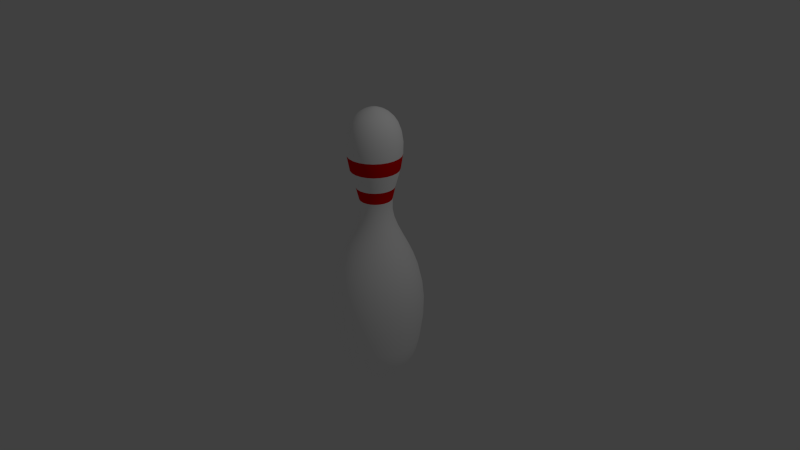 # Source: pin.blend  (saved by Blender 2.76.0; exported with 4.5.12 LTS)
import bpy
from mathutils import Matrix  # noqa: F401  (used for matrix-valued properties, if any)

bpy.ops.wm.read_factory_settings(use_empty=True)
scene = bpy.context.scene
scene.name = 'Scene'

# ---- collections
col_collection_1 = bpy.data.collections.new('Collection 1'); scene.collection.children.link(col_collection_1)

# ---- materials (node trees are filled in below, after node groups)
mat_pin = bpy.data.materials.new('Pin')
mat_pin.alpha_threshold = 0.0
mat_pin.use_transparent_shadow = False
mat_pin.diffuse_color = (1.0, 1.0, 1.0, 1.0)
mat_pin.roughness = 0.5
mat_stripe = bpy.data.materials.new('Stripe')
mat_stripe.alpha_threshold = 0.0
mat_stripe.use_transparent_shadow = False
mat_stripe.diffuse_color = (0.8, 0.0, 0.0008169, 1.0)
mat_stripe.roughness = 0.5

# ---- material node trees

# ---- world
world_world = bpy.data.worlds.new('World'); scene.world = world_world
world_world.color = (0.05088, 0.05088, 0.05088)
world_world.use_sun_shadow = False
world_world.sun_shadow_jitter_overblur = 0.0
world_world.cycles.sampling_method = 'MANUAL'
world_world.cycles.sample_map_resolution = 256

# ---- cameras
cam_camera = bpy.data.cameras.new('Camera')
cam_camera.clip_end = 100.0
cam_camera.lens = 35.0
cam_camera.sensor_width = 32.0
cam_camera.sensor_height = 18.0
cam_camera.ortho_scale = 7.314
cam_camera.dof.focus_distance = 0.0
cam_camera.dof.aperture_fstop = 128.0

# ---- lights
light_lamp = bpy.data.lights.new('Lamp', 'POINT')
light_lamp.transmission_factor = 0.0
light_lamp.cutoff_distance = 30.0
light_lamp.energy = 100.0
light_lamp.shadow_buffer_clip_start = 1.001
light_lamp.shadow_soft_size = 0.1
light_lamp.shadow_maximum_resolution = 0.006
light_lamp.use_absolute_resolution = True
light_lamp.cycles.use_multiple_importance_sampling = False

# ---- meshes
me_mesh = bpy.data.meshes.new('Mesh')
me_mesh.from_pydata([(0.02105, 1.782, -3.012e-07), (0.05152, 1.778, -2.871e-07), (0.09591, 1.765, -2.658e-07), (0.149, 1.742, -2.389e-07), (0.2056, 1.705, -2.08e-07), (0.2604, 1.65, -1.748e-07), (0.3082, 1.575, -1.41e-07), (0.3438, 1.475, -1.083e-07), (0.362, 1.347, -7.836e-08), (0.3575, 1.188, 5.538e-09), (0.2596, 0.7631, 3.732e-08), (0.6109, -0.8302, 3.377e-07), (0.4756, -1.69, 3.843e-07), (0.3666, -1.867, 3.885e-07), (0.09379, -2.033, 3.89e-07), (0.02066, 1.782, 0.002929), (0.0501, 1.778, 0.01082), (0.09298, 1.765, 0.02231), (0.1443, 1.742, 0.03605), (0.1989, 1.705, 0.05068), (0.2518, 1.65, 0.06487), (0.298, 1.575, 0.07725), (0.3324, 1.475, 0.08646), (0.35, 1.347, 0.09116), (0.3456, 1.188, 0.09), (0.3143, 0.9945, 0.08162), (0.2511, 0.7631, 0.06467), (0.2133, 0.5965, 0.05456), (0.2104, 0.4493, 0.05377), (0.2352, 0.3149, 0.0604), (0.2806, 0.1866, 0.07257), (0.3395, 0.05767, 0.08837), (0.405, -0.07855, 0.1059), (0.4699, -0.2288, 0.1233), (0.5271, -0.3996, 0.1386), (0.5697, -0.5979, 0.15), (0.5904, -0.8302, 0.1556), (0.5822, -1.103, 0.1534), (0.5382, -1.424, 0.1416), (0.5035, -1.569, 0.1323), (0.4598, -1.69, 0.1206), (0.4093, -1.788, 0.1071), (0.3544, -1.867, 0.09236), (0.2972, -1.927, 0.07704), (0.2401, -1.972, 0.06172), (0.1851, -2.003, 0.047), (0.1347, -2.023, 0.03348), (0.09093, -2.033, 0.02176), (0.05616, -2.037, 0.01244), (0.0326, -2.037, 0.006128), (0.0225, -2.034, 0.003422), (0.01953, 1.782, 0.005659), (0.04592, 1.778, 0.02089), (0.08437, 1.765, 0.04309), (0.1303, 1.742, 0.06964), (0.1793, 1.705, 0.09792), (0.2268, 1.65, 0.1253), (0.2682, 1.575, 0.1492), (0.299, 1.475, 0.167), (0.3148, 1.347, 0.1761), (0.3109, 1.188, 0.1739), (0.2828, 0.9945, 0.1577), (0.2261, 0.7631, 0.1249), (0.1923, 0.5965, 0.1054), (0.1896, 0.4493, 0.1039), (0.2118, 0.3149, 0.1167), (0.2525, 0.1866, 0.1402), (0.3054, 0.05767, 0.1707), (0.3641, -0.07855, 0.2046), (0.4223, -0.2288, 0.2382), (0.4736, -0.3996, 0.2678), (0.5117, -0.5979, 0.2898), (0.5303, -0.8302, 0.3006), (0.523, -1.103, 0.2964), (0.4835, -1.424, 0.2735), (0.4524, -1.569, 0.2556), (0.4132, -1.69, 0.233), (0.368, -1.788, 0.2069), (0.3188, -1.867, 0.1784), (0.2675, -1.927, 0.1488), (0.2162, -1.972, 0.1192), (0.167, -2.003, 0.09079), (0.1217, -2.023, 0.06467), (0.08253, -2.033, 0.04203), (0.05136, -2.037, 0.02403), (0.03024, -2.037, 0.01184), (0.02118, -2.034, 0.00661), (0.01774, 1.782, 0.008003), (0.03928, 1.778, 0.02955), (0.07067, 1.765, 0.06094), (0.1082, 1.742, 0.09848), (0.1482, 1.705, 0.1385), (0.187, 1.65, 0.1772), (0.2208, 1.575, 0.211), (0.246, 1.475, 0.2362), (0.2588, 1.347, 0.2491), (0.2556, 1.188, 0.2459), (0.2327, 0.9945, 0.223), (0.1864, 0.7631, 0.1767), (0.1588, 0.5965, 0.149), (0.1566, 0.4493, 0.1469), (0.1748, 0.3149, 0.165), (0.208, 0.1866, 0.1983), (0.2512, 0.05767, 0.2414), (0.2991, -0.07855, 0.2894), (0.3466, -0.2288, 0.3369), (0.3885, -0.3996, 0.3788), (0.4196, -0.5979, 0.4099), (0.4348, -0.8302, 0.4251), (0.4288, -1.103, 0.4191), (0.3966, -1.424, 0.3868), (0.3712, -1.569, 0.3614), (0.3392, -1.69, 0.3295), (0.3023, -1.788, 0.2925), (0.2621, -1.867, 0.2523), (0.2202, -1.927, 0.2105), (0.1783, -1.972, 0.1686), (0.1381, -2.003, 0.1284), (0.1012, -2.023, 0.09146), (0.06917, -2.033, 0.05944), (0.04372, -2.037, 0.03399), (0.02647, -2.037, 0.01674), (0.01908, -2.034, 0.009348), (0.01539, 1.782, 0.009802), (0.03063, 1.778, 0.03619), (0.05282, 1.765, 0.07463), (0.07937, 1.742, 0.1206), (0.1076, 1.705, 0.1696), (0.135, 1.65, 0.2171), (0.159, 1.575, 0.2585), (0.1768, 1.475, 0.2893), (0.1858, 1.347, 0.305), (0.1836, 1.188, 0.3012), (0.1674, 0.9945, 0.2731), (0.1347, 0.7631, 0.2164), (0.1151, 0.5965, 0.1825), (0.1136, 0.4493, 0.1799), (0.1264, 0.3149, 0.2021), (0.1499, 0.1866, 0.2428), (0.1804, 0.05767, 0.2957), (0.2143, -0.07855, 0.3544), (0.2479, -0.2288, 0.4126), (0.2776, -0.3996, 0.4639), (0.2996, -0.5979, 0.502), (0.3103, -0.8302, 0.5206), (0.3061, -1.103, 0.5133), (0.2833, -1.424, 0.4738), (0.2653, -1.569, 0.4427), (0.2427, -1.69, 0.4035), (0.2166, -1.788, 0.3583), (0.1882, -1.867, 0.309), (0.1586, -1.927, 0.2578), (0.129, -1.972, 0.2065), (0.1005, -2.003, 0.1573), (0.0744, -2.023, 0.112), (0.05176, -2.033, 0.0728), (0.03376, -2.037, 0.04162), (0.02157, -2.037, 0.0205), (0.01634, -2.034, 0.01145), (0.01266, 1.782, 0.01093), (0.02055, 1.778, 0.04036), (0.03204, 1.765, 0.08324), (0.04578, 1.742, 0.1345), (0.06042, 1.705, 0.1892), (0.0746, 1.65, 0.2421), (0.08698, 1.575, 0.2883), (0.09619, 1.475, 0.3227), (0.1009, 1.347, 0.3402), (0.09973, 1.188, 0.3359), (0.09135, 0.9945, 0.3046), (0.0744, 0.7631, 0.2413), (0.06429, 0.5965, 0.2036), (0.0635, 0.4493, 0.2007), (0.07013, 0.3149, 0.2254), (0.0823, 0.1866, 0.2708), (0.0981, 0.05767, 0.3298), (0.1156, -0.07855, 0.3953), (0.133, -0.2288, 0.4602), (0.1484, -0.3996, 0.5174), (0.1598, -0.5979, 0.5599), (0.1653, -0.8302, 0.5807), (0.1631, -1.103, 0.5725), (0.1513, -1.424, 0.5284), (0.142, -1.569, 0.4937), (0.1303, -1.69, 0.45), (0.1168, -1.788, 0.3996), (0.1021, -1.867, 0.3447), (0.08677, -1.927, 0.2875), (0.07145, -1.972, 0.2303), (0.05673, -2.003, 0.1754), (0.04321, -2.023, 0.1249), (0.03149, -2.033, 0.08119), (0.02217, -2.037, 0.04643), (0.01586, -2.037, 0.02287), (0.01315, -2.034, 0.01277), (0.009732, 1.782, 0.01132), (0.009732, 1.778, 0.04179), (0.009732, 1.765, 0.08618), (0.009732, 1.742, 0.1393), (0.009732, 1.705, 0.1958), (0.009732, 1.65, 0.2506), (0.009732, 1.575, 0.2985), (0.009732, 1.475, 0.3341), (0.009732, 1.347, 0.3522), (0.009732, 1.188, 0.3477), (0.009732, 0.9945, 0.3154), (0.009732, 0.7631, 0.2498), (0.009732, 0.5965, 0.2108), (0.009732, 0.4493, 0.2077), (0.009732, 0.3149, 0.2334), (0.009732, 0.1866, 0.2804), (0.009732, 0.05767, 0.3414), (0.009732, -0.07855, 0.4092), (0.009732, -0.2288, 0.4764), (0.009732, -0.3996, 0.5357), (0.009732, -0.5979, 0.5797), (0.009732, -0.8302, 0.6011), (0.009732, -1.103, 0.5927), (0.009732, -1.424, 0.5471), (0.009732, -1.569, 0.5111), (0.009732, -1.69, 0.4659), (0.009732, -1.788, 0.4137), (0.009732, -1.867, 0.3568), (0.009732, -1.927, 0.2977), (0.009732, -1.972, 0.2385), (0.009732, -2.003, 0.1816), (0.009732, -2.023, 0.1293), (0.009732, -2.033, 0.08406), (0.009732, -2.037, 0.04806), (0.009732, -2.037, 0.02368), (0.009732, -2.034, 0.01322), (0.006802, 1.782, 0.01093), (-0.001084, 1.778, 0.04036), (-0.01257, 1.765, 0.08324), (-0.02631, 1.742, 0.1345), (-0.04095, 1.705, 0.1892), (-0.05514, 1.65, 0.2421), (-0.06751, 1.575, 0.2883), (-0.07673, 1.475, 0.3227), (-0.08143, 1.347, 0.3402), (-0.08027, 1.188, 0.3359), (-0.07189, 0.9945, 0.3046), (-0.05493, 0.7631, 0.2413), (-0.04482, 0.5965, 0.2036), (-0.04403, 0.4493, 0.2007), (-0.05067, 0.3149, 0.2254), (-0.06284, 0.1866, 0.2708), (-0.07864, 0.05767, 0.3298), (-0.09618, -0.07855, 0.3953), (-0.1136, -0.2288, 0.4602), (-0.1289, -0.3996, 0.5174), (-0.1403, -0.5979, 0.5599), (-0.1459, -0.8302, 0.5807), (-0.1437, -1.103, 0.5725), (-0.1319, -1.424, 0.5284), (-0.1226, -1.569, 0.4937), (-0.1109, -1.69, 0.45), (-0.09734, -1.788, 0.3996), (-0.08263, -1.867, 0.3447), (-0.06731, -1.927, 0.2875), (-0.05199, -1.972, 0.2303), (-0.03726, -2.003, 0.1754), (-0.02374, -2.023, 0.1249), (-0.01202, -2.033, 0.08119), (-0.002708, -2.037, 0.04643), (0.003604, -2.037, 0.02287), (0.00631, -2.034, 0.01277), (0.004072, 1.782, 0.009802), (-0.01116, 1.778, 0.03619), (-0.03336, 1.765, 0.07463), (-0.0599, 1.742, 0.1206), (-0.08818, 1.705, 0.1696), (-0.1156, 1.65, 0.2171), (-0.1395, 1.575, 0.2585), (-0.1573, 1.475, 0.2893), (-0.1664, 1.347, 0.305), (-0.1641, 1.188, 0.3012), (-0.1479, 0.9945, 0.2731), (-0.1152, 0.7631, 0.2164), (-0.09566, 0.5965, 0.1825), (-0.09414, 0.4493, 0.1799), (-0.107, 0.3149, 0.2021), (-0.1305, 0.1866, 0.2428), (-0.161, 0.05767, 0.2957), (-0.1949, -0.07855, 0.3544), (-0.2285, -0.2288, 0.4126), (-0.2581, -0.3996, 0.4639), (-0.2801, -0.5979, 0.502), (-0.2908, -0.8302, 0.5206), (-0.2866, -1.103, 0.5133), (-0.2638, -1.424, 0.4738), (-0.2458, -1.569, 0.4427), (-0.2232, -1.69, 0.4035), (-0.1971, -1.788, 0.3583), (-0.1687, -1.867, 0.309), (-0.1391, -1.927, 0.2578), (-0.1095, -1.972, 0.2065), (-0.08106, -2.003, 0.1573), (-0.05494, -2.023, 0.112), (-0.0323, -2.033, 0.0728), (-0.0143, -2.037, 0.04162), (-0.002106, -2.037, 0.0205), (0.003122, -2.034, 0.01145), (0.001728, 1.782, 0.008003), (-0.01982, 1.778, 0.02955), (-0.05121, 1.765, 0.06094), (-0.08875, 1.742, 0.09848), (-0.1287, 1.705, 0.1385), (-0.1675, 1.65, 0.1772), (-0.2013, 1.575, 0.211), (-0.2265, 1.475, 0.2362), (-0.2393, 1.347, 0.2491), (-0.2362, 1.188, 0.2459), (-0.2133, 0.9945, 0.223), (-0.1669, 0.7631, 0.1767), (-0.1393, 0.5965, 0.149), (-0.1372, 0.4493, 0.1469), (-0.1553, 0.3149, 0.165), (-0.1885, 0.1866, 0.1983), (-0.2317, 0.05767, 0.2414), (-0.2796, -0.07855, 0.2894), (-0.3271, -0.2288, 0.3369), (-0.369, -0.3996, 0.3788), (-0.4002, -0.5979, 0.4099), (-0.4153, -0.8302, 0.4251), (-0.4094, -1.103, 0.4191), (-0.3771, -1.424, 0.3868), (-0.3517, -1.569, 0.3614), (-0.3197, -1.69, 0.3295), (-0.2828, -1.788, 0.2925), (-0.2426, -1.867, 0.2523), (-0.2007, -1.927, 0.2105), (-0.1589, -1.972, 0.1686), (-0.1187, -2.003, 0.1284), (-0.08172, -2.023, 0.09145), (-0.04971, -2.033, 0.05944), (-0.02425, -2.037, 0.03399), (-0.00701, -2.037, 0.01674), (0.0003841, -2.034, 0.009348), (-7.036e-05, 1.782, 0.005659), (-0.02646, 1.778, 0.02089), (-0.0649, 1.765, 0.04309), (-0.1109, 1.742, 0.06964), (-0.1599, 1.705, 0.09792), (-0.2073, 1.65, 0.1253), (-0.2487, 1.575, 0.1492), (-0.2796, 1.475, 0.167), (-0.2953, 1.347, 0.1761), (-0.2914, 1.188, 0.1739), (-0.2634, 0.9945, 0.1577), (-0.2066, 0.7631, 0.1249), (-0.1728, 0.5965, 0.1054), (-0.1702, 0.4493, 0.1039), (-0.1924, 0.3149, 0.1167), (-0.2331, 0.1866, 0.1402), (-0.286, 0.05767, 0.1707), (-0.3447, -0.07855, 0.2046), (-0.4028, -0.2288, 0.2382), (-0.4542, -0.3996, 0.2678), (-0.4923, -0.5979, 0.2898), (-0.5109, -0.8302, 0.3006), (-0.5036, -1.103, 0.2964), (-0.4641, -1.424, 0.2735), (-0.4329, -1.569, 0.2556), (-0.3938, -1.69, 0.233), (-0.3485, -1.788, 0.2069), (-0.2993, -1.867, 0.1784), (-0.248, -1.927, 0.1488), (-0.1968, -1.972, 0.1192), (-0.1475, -2.003, 0.09079), (-0.1023, -2.023, 0.06467), (-0.06306, -2.033, 0.04203), (-0.03189, -2.037, 0.02403), (-0.01077, -2.037, 0.01184), (-0.001717, -2.034, 0.00661), (-0.001201, 1.782, 0.002929), (-0.03063, 1.778, 0.01082), (-0.07351, 1.765, 0.0223), (-0.1248, 1.742, 0.03605), (-0.1794, 1.705, 0.05068), (-0.2324, 1.65, 0.06487), (-0.2786, 1.575, 0.07725), (-0.3129, 1.475, 0.08646), (-0.3305, 1.347, 0.09116), (-0.3262, 1.188, 0.09), (-0.2949, 0.9945, 0.08162), (-0.2316, 0.7631, 0.06467), (-0.1939, 0.5965, 0.05456), (-0.1909, 0.4493, 0.05377), (-0.2157, 0.3149, 0.0604), (-0.2611, 0.1866, 0.07257), (-0.3201, 0.05767, 0.08837), (-0.3855, -0.07855, 0.1059), (-0.4504, -0.2288, 0.1233), (-0.5077, -0.3996, 0.1386), (-0.5502, -0.5979, 0.15), (-0.5709, -0.8302, 0.1556), (-0.5628, -1.103, 0.1534), (-0.5187, -1.424, 0.1416), (-0.484, -1.569, 0.1323), (-0.4403, -1.69, 0.1206), (-0.3899, -1.788, 0.1071), (-0.335, -1.867, 0.09236), (-0.2778, -1.927, 0.07704), (-0.2206, -1.972, 0.06172), (-0.1657, -2.003, 0.047), (-0.1152, -2.023, 0.03347), (-0.07146, -2.033, 0.02176), (-0.03669, -2.037, 0.01244), (-0.01314, -2.037, 0.006128), (-0.003037, -2.034, 0.003422), (-0.001587, 1.782, -3.553e-07), (-0.03206, 1.778, -3.6e-07), (-0.07645, 1.765, -3.916e-07), (-0.1295, 1.742, -4.121e-07), (-0.1861, 1.705, -4.531e-07), (-0.2409, 1.65, -4.643e-07), (-0.2887, 1.575, -3.972e-07), (-0.3243, 1.475, -4.866e-07), (-0.3425, 1.347, -4.866e-07), (-0.338, 1.188, -4.643e-07), (-0.3056, 0.9945, -3.376e-07), (-0.2401, 0.7631, -3.227e-07), (-0.2011, 0.5965, -2.966e-07), (-0.198, 0.4493, -2.631e-07), (-0.2236, 0.3149, -2.631e-07), (-0.2707, 0.1866, -2.631e-07), (-0.3317, 0.05767, -2.109e-07), (-0.3995, -0.07855, -1.96e-07), (-0.4667, -0.2288, -1.96e-07), (-0.5259, -0.3996, -1.588e-07), (-0.5699, -0.5979, -1.737e-07), (-0.5914, -0.8302, -6.938e-08), (-0.583, -1.103, -3.958e-08), (-0.5374, -1.424, 4.983e-08), (-0.5014, -1.569, 6.473e-08), (-0.4562, -1.69, 1.541e-07), (-0.404, -1.788, 2.286e-07), (-0.3471, -1.867, 2.212e-07), (-0.2879, -1.927, 1.914e-07), (-0.2287, -1.972, 1.988e-07), (-0.1718, -2.003, 2.286e-07), (-0.1196, -2.023, 2.156e-07), (-0.07433, -2.033, 2.398e-07), (-0.03833, -2.037, 2.529e-07), (-0.01394, -2.037, 2.491e-07), (-0.003488, -2.034, 2.456e-07), (-0.001201, 1.782, -0.00293), (-0.03063, 1.778, -0.01082), (-0.07351, 1.765, -0.02231), (-0.1248, 1.742, -0.03605), (-0.1794, 1.705, -0.05069), (-0.2324, 1.65, -0.06487), (-0.2786, 1.575, -0.07725), (-0.3129, 1.475, -0.08646), (-0.3305, 1.347, -0.09117), (-0.3262, 1.188, -0.09), (-0.2949, 0.9945, -0.08162), (-0.2316, 0.7631, -0.06467), (-0.1939, 0.5965, -0.05456), (-0.1909, 0.4493, -0.05377), (-0.2157, 0.3149, -0.0604), (-0.2611, 0.1866, -0.07257), (-0.3201, 0.05767, -0.08837), (-0.3855, -0.07855, -0.1059), (-0.4504, -0.2288, -0.1233), (-0.5077, -0.3996, -0.1386), (-0.5502, -0.5979, -0.15), (-0.5709, -0.8302, -0.1556), (-0.5628, -1.103, -0.1534), (-0.5187, -1.424, -0.1416), (-0.484, -1.569, -0.1323), (-0.4403, -1.69, -0.1206), (-0.3899, -1.788, -0.1071), (-0.335, -1.867, -0.09236), (-0.2778, -1.927, -0.07704), (-0.2206, -1.972, -0.06172), (-0.1657, -2.003, -0.047), (-0.1152, -2.023, -0.03347), (-0.07146, -2.033, -0.02176), (-0.03669, -2.037, -0.01244), (-0.01314, -2.037, -0.006128), (-0.003037, -2.034, -0.003421), (-7.031e-05, 1.782, -0.00566), (-0.02646, 1.778, -0.02089), (-0.0649, 1.765, -0.04309), (-0.1109, 1.742, -0.06964), (-0.1599, 1.705, -0.09792), (-0.2073, 1.65, -0.1253), (-0.2487, 1.575, -0.1492), (-0.2796, 1.475, -0.167), (-0.2953, 1.347, -0.1761), (-0.2914, 1.188, -0.1739), (-0.2634, 0.9945, -0.1577), (-0.2066, 0.7631, -0.1249), (-0.1728, 0.5965, -0.1054), (-0.1702, 0.4493, -0.1039), (-0.1924, 0.3149, -0.1167), (-0.2331, 0.1866, -0.1402), (-0.286, 0.05767, -0.1707), (-0.3447, -0.07855, -0.2046), (-0.4028, -0.2288, -0.2382), (-0.4542, -0.3996, -0.2678), (-0.4923, -0.5979, -0.2898), (-0.5109, -0.8302, -0.3006), (-0.5036, -1.103, -0.2964), (-0.4641, -1.424, -0.2735), (-0.4329, -1.569, -0.2556), (-0.3938, -1.69, -0.233), (-0.3485, -1.788, -0.2069), (-0.2993, -1.867, -0.1784), (-0.248, -1.927, -0.1488), (-0.1968, -1.972, -0.1192), (-0.1475, -2.003, -0.09079), (-0.1023, -2.023, -0.06467), (-0.06306, -2.033, -0.04203), (-0.03189, -2.037, -0.02403), (-0.01077, -2.037, -0.01184), (-0.001717, -2.034, -0.00661), (0.009731, 1.783, -7.388e-07), (0.001728, 1.782, -0.008004), (-0.01982, 1.778, -0.02955), (-0.05121, 1.765, -0.06094), (-0.08875, 1.742, -0.09848), (-0.1287, 1.705, -0.1385), (-0.1675, 1.65, -0.1772), (-0.2013, 1.575, -0.211), (-0.2265, 1.475, -0.2362), (-0.2393, 1.347, -0.2491), (-0.2362, 1.188, -0.2459), (-0.2133, 0.9945, -0.223), (-0.1669, 0.7631, -0.1767), (-0.1393, 0.5965, -0.149), (-0.1372, 0.4493, -0.1469), (-0.1553, 0.3149, -0.165), (-0.1885, 0.1866, -0.1983), (-0.2317, 0.05767, -0.2414), (-0.2796, -0.07855, -0.2894), (-0.3271, -0.2288, -0.3369), (-0.369, -0.3996, -0.3788), (-0.4002, -0.5979, -0.4099), (-0.4153, -0.8302, -0.4251), (-0.4094, -1.103, -0.4191), (-0.3771, -1.424, -0.3868), (-0.3517, -1.569, -0.3614), (-0.3197, -1.69, -0.3294), (-0.2828, -1.788, -0.2925), (-0.2426, -1.867, -0.2523), (-0.2007, -1.927, -0.2105), (-0.1589, -1.972, -0.1686), (-0.1187, -2.003, -0.1284), (-0.08172, -2.023, -0.09145), (-0.04971, -2.033, -0.05944), (-0.02425, -2.037, -0.03399), (-0.00701, -2.037, -0.01674), (0.0003842, -2.034, -0.009347), (0.004073, 1.782, -0.009802), (-0.01116, 1.778, -0.03619), (-0.03336, 1.765, -0.07464), (-0.0599, 1.742, -0.1206), (-0.08818, 1.705, -0.1696), (-0.1156, 1.65, -0.2171), (-0.1395, 1.575, -0.2585), (-0.1573, 1.475, -0.2893), (-0.1664, 1.347, -0.305), (-0.1641, 1.188, -0.3012), (-0.1479, 0.9945, -0.2731), (-0.1152, 0.7631, -0.2164), (-0.09566, 0.5965, -0.1825), (-0.09414, 0.4493, -0.1799), (-0.107, 0.3149, -0.2021), (-0.1305, 0.1866, -0.2428), (-0.161, 0.05767, -0.2957), (-0.1949, -0.07855, -0.3544), (-0.2285, -0.2288, -0.4126), (-0.2581, -0.3996, -0.4639), (-0.2801, -0.5979, -0.502), (-0.2908, -0.8302, -0.5206), (-0.2866, -1.103, -0.5133), (-0.2638, -1.424, -0.4738), (-0.2458, -1.569, -0.4427), (-0.2232, -1.69, -0.4035), (-0.1971, -1.788, -0.3583), (-0.1687, -1.867, -0.309), (-0.1391, -1.927, -0.2578), (-0.1095, -1.972, -0.2065), (-0.08106, -2.003, -0.1573), (-0.05494, -2.023, -0.112), (-0.0323, -2.033, -0.0728), (-0.0143, -2.037, -0.04162), (-0.002106, -2.037, -0.0205), (0.003122, -2.034, -0.01145), (0.006802, 1.782, -0.01093), (-0.001084, 1.778, -0.04036), (-0.01257, 1.765, -0.08324), (-0.02631, 1.742, -0.1345), (-0.04095, 1.705, -0.1892), (-0.05514, 1.65, -0.2421), (-0.06751, 1.575, -0.2883), (-0.07673, 1.475, -0.3227), (-0.08143, 1.347, -0.3402), (-0.08027, 1.188, -0.3359), (-0.07189, 0.9945, -0.3046), (-0.05493, 0.7631, -0.2413), (-0.04482, 0.5965, -0.2036), (-0.04403, 0.4493, -0.2007), (-0.05067, 0.3149, -0.2254), (-0.06284, 0.1866, -0.2708), (-0.07864, 0.05767, -0.3298), (-0.09618, -0.07855, -0.3953), (-0.1136, -0.2288, -0.4602), (-0.1289, -0.3996, -0.5174), (-0.1403, -0.5979, -0.5599), (-0.1459, -0.8302, -0.5807), (-0.1437, -1.103, -0.5725), (-0.1319, -1.424, -0.5284), (-0.1226, -1.569, -0.4937), (-0.1109, -1.69, -0.45), (-0.09734, -1.788, -0.3996), (-0.08263, -1.867, -0.3447), (-0.06731, -1.927, -0.2875), (-0.05199, -1.972, -0.2303), (-0.03726, -2.003, -0.1754), (-0.02374, -2.023, -0.1249), (-0.01202, -2.033, -0.08119), (-0.002708, -2.037, -0.04643), (0.003604, -2.037, -0.02287), (0.00631, -2.034, -0.01277), (0.009732, 1.782, -0.01132), (0.009732, 1.778, -0.04179), (0.009732, 1.765, -0.08618), (0.009732, 1.742, -0.1393), (0.009732, 1.705, -0.1958), (0.009732, 1.65, -0.2506), (0.009732, 1.575, -0.2985), (0.009732, 1.475, -0.3341), (0.009732, 1.347, -0.3522), (0.009732, 1.188, -0.3477), (0.009732, 0.9945, -0.3154), (0.009732, 0.7631, -0.2498), (0.009732, 0.5965, -0.2108), (0.009732, 0.4493, -0.2077), (0.009732, 0.3149, -0.2334), (0.009732, 0.1866, -0.2804), (0.009732, 0.05767, -0.3414), (0.009732, -0.07855, -0.4092), (0.009732, -0.2288, -0.4764), (0.009732, -0.3996, -0.5357), (0.009732, -0.5979, -0.5797), (0.009732, -0.8302, -0.6011), (0.009732, -1.103, -0.5927), (0.009732, -1.424, -0.5471), (0.009732, -1.569, -0.5111), (0.009732, -1.69, -0.4659), (0.009732, -1.788, -0.4137), (0.009732, -1.867, -0.3568), (0.009732, -1.927, -0.2977), (0.009732, -1.972, -0.2385), (0.009732, -2.003, -0.1816), (0.009732, -2.023, -0.1293), (0.009732, -2.033, -0.08406), (0.009732, -2.037, -0.04806), (0.009732, -2.037, -0.02368), (0.009732, -2.034, -0.01322), (0.01266, 1.782, -0.01093), (0.02055, 1.778, -0.04036), (0.03204, 1.765, -0.08324), (0.04578, 1.742, -0.1345), (0.06042, 1.705, -0.1892), (0.0746, 1.65, -0.2421), (0.08698, 1.575, -0.2883), (0.09619, 1.475, -0.3227), (0.1009, 1.347, -0.3402), (0.09973, 1.188, -0.3359), (0.09135, 0.9945, -0.3046), (0.0744, 0.7631, -0.2413), (0.06429, 0.5965, -0.2036), (0.0635, 0.4493, -0.2007), (0.07013, 0.3149, -0.2254), (0.0823, 0.1866, -0.2708), (0.0981, 0.05767, -0.3298), (0.1156, -0.07855, -0.3953), (0.133, -0.2288, -0.4602), (0.1484, -0.3996, -0.5174), (0.1598, -0.5979, -0.5599), (0.1653, -0.8302, -0.5807), (0.1631, -1.103, -0.5725), (0.1513, -1.424, -0.5284), (0.142, -1.569, -0.4937), (0.1303, -1.69, -0.45), (0.1168, -1.788, -0.3996), (0.1021, -1.867, -0.3447), (0.08677, -1.927, -0.2875), (0.07145, -1.972, -0.2303), (0.05673, -2.003, -0.1754), (0.04321, -2.023, -0.1249), (0.03149, -2.033, -0.08119), (0.02217, -2.037, -0.04643), (0.01586, -2.037, -0.02287), (0.01315, -2.034, -0.01277), (0.01539, 1.782, -0.009802), (0.03063, 1.778, -0.03619), (0.05282, 1.765, -0.07464), (0.07937, 1.742, -0.1206), (0.1076, 1.705, -0.1696), (0.135, 1.65, -0.2171), (0.159, 1.575, -0.2585), (0.1768, 1.475, -0.2893), (0.1858, 1.347, -0.305), (0.1836, 1.188, -0.3012), (0.1674, 0.9945, -0.2731), (0.1347, 0.7631, -0.2164), (0.1151, 0.5965, -0.1825), (0.1136, 0.4493, -0.1799), (0.1264, 0.3149, -0.2021), (0.1499, 0.1866, -0.2428), (0.1804, 0.05767, -0.2957), (0.2143, -0.07855, -0.3544), (0.2479, -0.2288, -0.4126), (0.2776, -0.3996, -0.4639), (0.2996, -0.5979, -0.502), (0.3103, -0.8302, -0.5206), (0.3061, -1.103, -0.5133), (0.2833, -1.424, -0.4738), (0.2653, -1.569, -0.4427), (0.2427, -1.69, -0.4035), (0.2166, -1.788, -0.3583), (0.1882, -1.867, -0.309), (0.1586, -1.927, -0.2578), (0.129, -1.972, -0.2065), (0.1005, -2.003, -0.1573), (0.0744, -2.023, -0.112), (0.05176, -2.033, -0.0728), (0.03376, -2.037, -0.04162), (0.02157, -2.037, -0.0205), (0.01634, -2.034, -0.01145), (0.01774, 1.782, -0.008004), (0.03928, 1.778, -0.02955), (0.07067, 1.765, -0.06094), (0.1082, 1.742, -0.09848), (0.1482, 1.705, -0.1385), (0.187, 1.65, -0.1772), (0.2208, 1.575, -0.211), (0.246, 1.475, -0.2362), (0.2588, 1.347, -0.2491), (0.2556, 1.188, -0.2459), (0.2327, 0.9945, -0.223), (0.1864, 0.7631, -0.1767), (0.1588, 0.5965, -0.149), (0.1566, 0.4493, -0.1469), (0.1748, 0.3149, -0.165), (0.208, 0.1866, -0.1983), (0.2512, 0.05767, -0.2414), (0.2991, -0.07855, -0.2894), (0.3466, -0.2288, -0.3369), (0.3885, -0.3996, -0.3788), (0.4196, -0.5979, -0.4099), (0.4348, -0.8302, -0.4251), (0.4288, -1.103, -0.4191), (0.3966, -1.424, -0.3868), (0.3712, -1.569, -0.3614), (0.3392, -1.69, -0.3294), (0.3023, -1.788, -0.2925), (0.2621, -1.867, -0.2523), (0.2202, -1.927, -0.2105), (0.1783, -1.972, -0.1686), (0.1381, -2.003, -0.1284), (0.1012, -2.023, -0.09145), (0.06917, -2.033, -0.05944), (0.04372, -2.037, -0.03399), (0.02647, -2.037, -0.01674), (0.01908, -2.034, -0.009347), (0.01953, 1.782, -0.00566), (0.04592, 1.778, -0.02089), (0.08437, 1.765, -0.04309), (0.1303, 1.742, -0.06964), (0.1793, 1.705, -0.09792), (0.2268, 1.65, -0.1253), (0.2682, 1.575, -0.1492), (0.299, 1.475, -0.167), (0.3148, 1.347, -0.1761), (0.3109, 1.188, -0.1739), (0.2828, 0.9945, -0.1577), (0.2261, 0.7631, -0.1249), (0.1923, 0.5965, -0.1054), (0.1896, 0.4493, -0.1039), (0.2118, 0.3149, -0.1167), (0.2525, 0.1866, -0.1402), (0.3054, 0.05767, -0.1707), (0.3641, -0.07855, -0.2046), (0.4223, -0.2288, -0.2382), (0.4736, -0.3996, -0.2678), (0.5117, -0.5979, -0.2898), (0.5303, -0.8302, -0.3006), (0.523, -1.103, -0.2964), (0.4835, -1.424, -0.2735), (0.4524, -1.569, -0.2556), (0.4132, -1.69, -0.233), (0.368, -1.788, -0.2069), (0.3188, -1.867, -0.1784), (0.2675, -1.927, -0.1488), (0.2162, -1.972, -0.1192), (0.167, -2.003, -0.09079), (0.1217, -2.023, -0.06467), (0.08253, -2.033, -0.04203), (0.05136, -2.037, -0.02403), (0.03024, -2.037, -0.01184), (0.02118, -2.034, -0.006609), (0.02066, 1.782, -0.00293), (0.0501, 1.778, -0.01082), (0.09298, 1.765, -0.02231), (0.1443, 1.742, -0.03605), (0.1989, 1.705, -0.05069), (0.2518, 1.65, -0.06487), (0.298, 1.575, -0.07725), (0.3324, 1.475, -0.08646), (0.35, 1.347, -0.09117), (0.3456, 1.188, -0.09), (0.3143, 0.9945, -0.08162), (0.2511, 0.7631, -0.06467), (0.2133, 0.5965, -0.05456), (0.2104, 0.4493, -0.05377), (0.2352, 0.3149, -0.0604), (0.2806, 0.1866, -0.07257), (0.3395, 0.05767, -0.08837), (0.405, -0.07855, -0.1059), (0.4699, -0.2288, -0.1233), (0.5271, -0.3996, -0.1386), (0.5697, -0.5979, -0.15), (0.5904, -0.8302, -0.1556), (0.5822, -1.103, -0.1534), (0.5382, -1.424, -0.1416), (0.5035, -1.569, -0.1323), (0.4598, -1.69, -0.1206), (0.4093, -1.788, -0.1071), (0.3544, -1.867, -0.09236), (0.2972, -1.927, -0.07704), (0.2401, -1.972, -0.06172), (0.1851, -2.003, -0.047), (0.1347, -2.023, -0.03347), (0.09093, -2.033, -0.02176), (0.05616, -2.037, -0.01244), (0.0326, -2.037, -0.006128), (0.0225, -2.034, -0.003421), (0.3251, 0.9945, 2.747e-08), (0.2205, 0.5965, 5.355e-08), (0.2175, 0.4493, 6.845e-08), (0.2431, 0.3149, 1.206e-07), (0.2901, 0.1866, 1.318e-07), (0.3512, 0.05767, 2.137e-07), (0.4189, -0.07855, 2.51e-07), (0.4861, -0.2288, 2.435e-07), (0.5454, -0.3996, 4.075e-07), (0.5894, -0.5979, 4.224e-07), (0.6024, -1.103, 4.671e-07), (0.5568, -1.424, 4.969e-07), (0.5209, -1.569, 3.926e-07), (0.4234, -1.788, 4.373e-07), (0.3074, -1.927, 3.777e-07), (0.2482, -1.972, 4.075e-07), (0.1913, -2.003, 3.777e-07), (0.1391, -2.023, 3.963e-07), (0.05779, -2.037, 3.795e-07), (0.03341, -2.037, 3.809e-07), (0.02295, -2.034, 3.853e-07)], [], [(22, 58, 59, 23), (49, 85, 86, 50), (36, 72, 73, 37), (23, 59, 60, 24), (37, 73, 74, 38), (24, 60, 61, 25), (38, 74, 75, 39), (25, 61, 62, 26), (39, 75, 76, 40), (26, 62, 63, 27), (40, 76, 77, 41), (27, 63, 64, 28), (41, 77, 78, 42), (28, 64, 65, 29), (15, 51, 52, 16), (42, 78, 79, 43), (29, 65, 66, 30), (16, 52, 53, 17), (43, 79, 80, 44), (30, 66, 67, 31), (17, 53, 54, 18), (44, 80, 81, 45), (31, 67, 68, 32), (18, 54, 55, 19), (45, 81, 82, 46), (32, 68, 69, 33), (19, 55, 56, 20), (46, 82, 83, 47), (33, 69, 70, 34), (20, 56, 57, 21), (47, 83, 84, 48), (34, 70, 71, 35), (21, 57, 58, 22), (48, 84, 85, 49), (35, 71, 72, 36), (52, 88, 89, 53), (79, 115, 116, 80), (66, 102, 103, 67), (53, 89, 90, 54), (80, 116, 117, 81), (67, 103, 104, 68), (54, 90, 91, 55), (81, 117, 118, 82), (68, 104, 105, 69), (55, 91, 92, 56), (82, 118, 119, 83), (69, 105, 106, 70), (56, 92, 93, 57), (83, 119, 120, 84), (70, 106, 107, 71), (57, 93, 94, 58), (84, 120, 121, 85), (71, 107, 108, 72), (58, 94, 95, 59), (85, 121, 122, 86), (72, 108, 109, 73), (59, 95, 96, 60), (73, 109, 110, 74), (60, 96, 97, 61), (74, 110, 111, 75), (61, 97, 98, 62), (75, 111, 112, 76), (62, 98, 99, 63), (76, 112, 113, 77), (63, 99, 100, 64), (77, 113, 114, 78), (64, 100, 101, 65), (51, 87, 88, 52), (78, 114, 115, 79), (65, 101, 102, 66), (109, 145, 146, 110), (96, 132, 133, 97), (110, 146, 147, 111), (97, 133, 134, 98), (111, 147, 148, 112), (98, 134, 135, 99), (112, 148, 149, 113), (99, 135, 136, 100), (113, 149, 150, 114), (100, 136, 137, 101), (87, 123, 124, 88), (114, 150, 151, 115), (101, 137, 138, 102), (88, 124, 125, 89), (115, 151, 152, 116), (102, 138, 139, 103), (89, 125, 126, 90), (116, 152, 153, 117), (103, 139, 140, 104), (90, 126, 127, 91), (117, 153, 154, 118), (104, 140, 141, 105), (91, 127, 128, 92), (118, 154, 155, 119), (105, 141, 142, 106), (92, 128, 129, 93), (119, 155, 156, 120), (106, 142, 143, 107), (93, 129, 130, 94), (120, 156, 157, 121), (107, 143, 144, 108), (94, 130, 131, 95), (121, 157, 158, 122), (108, 144, 145, 109), (95, 131, 132, 96), (152, 188, 189, 153), (139, 175, 176, 140), (126, 162, 163, 127), (153, 189, 190, 154), (140, 176, 177, 141), (127, 163, 164, 128), (154, 190, 191, 155), (141, 177, 178, 142), (128, 164, 165, 129), (155, 191, 192, 156), (142, 178, 179, 143), (129, 165, 166, 130), (156, 192, 193, 157), (143, 179, 180, 144), (130, 166, 167, 131), (157, 193, 194, 158), (144, 180, 181, 145), (131, 167, 168, 132), (145, 181, 182, 146), (132, 168, 169, 133), (146, 182, 183, 147), (133, 169, 170, 134), (147, 183, 184, 148), (134, 170, 171, 135), (148, 184, 185, 149), (135, 171, 172, 136), (149, 185, 186, 150), (136, 172, 173, 137), (123, 159, 160, 124), (150, 186, 187, 151), (137, 173, 174, 138), (124, 160, 161, 125), (151, 187, 188, 152), (138, 174, 175, 139), (125, 161, 162, 126), (182, 218, 219, 183), (169, 205, 206, 170), (183, 219, 220, 184), (170, 206, 207, 171), (184, 220, 221, 185), (171, 207, 208, 172), (185, 221, 222, 186), (172, 208, 209, 173), (159, 195, 196, 160), (186, 222, 223, 187), (173, 209, 210, 174), (160, 196, 197, 161), (187, 223, 224, 188), (174, 210, 211, 175), (161, 197, 198, 162), (188, 224, 225, 189), (175, 211, 212, 176), (162, 198, 199, 163), (189, 225, 226, 190), (176, 212, 213, 177), (163, 199, 200, 164), (190, 226, 227, 191), (177, 213, 214, 178), (164, 200, 201, 165), (191, 227, 228, 192), (178, 214, 215, 179), (165, 201, 202, 166), (192, 228, 229, 193), (179, 215, 216, 180), (166, 202, 203, 167), (193, 229, 230, 194), (180, 216, 217, 181), (167, 203, 204, 168), (181, 217, 218, 182), (168, 204, 205, 169), (212, 248, 249, 213), (199, 235, 236, 200), (226, 262, 263, 227), (213, 249, 250, 214), (200, 236, 237, 201), (227, 263, 264, 228), (214, 250, 251, 215), (201, 237, 238, 202), (228, 264, 265, 229), (215, 251, 252, 216), (202, 238, 239, 203), (229, 265, 266, 230), (216, 252, 253, 217), (203, 239, 240, 204), (217, 253, 254, 218), (204, 240, 241, 205), (218, 254, 255, 219), (205, 241, 242, 206), (219, 255, 256, 220), (206, 242, 243, 207), (220, 256, 257, 221), (207, 243, 244, 208), (221, 257, 258, 222), (208, 244, 245, 209), (195, 231, 232, 196), (222, 258, 259, 223), (209, 245, 246, 210), (196, 232, 233, 197), (223, 259, 260, 224), (210, 246, 247, 211), (197, 233, 234, 198), (224, 260, 261, 225), (211, 247, 248, 212), (198, 234, 235, 199), (225, 261, 262, 226), (242, 278, 279, 243), (256, 292, 293, 257), (243, 279, 280, 244), (257, 293, 294, 258), (244, 280, 281, 245), (231, 267, 268, 232), (258, 294, 295, 259), (245, 281, 282, 246), (232, 268, 269, 233), (259, 295, 296, 260), (246, 282, 283, 247), (233, 269, 270, 234), (260, 296, 297, 261), (247, 283, 284, 248), (234, 270, 271, 235), (261, 297, 298, 262), (248, 284, 285, 249), (235, 271, 272, 236), (262, 298, 299, 263), (249, 285, 286, 250), (236, 272, 273, 237), (263, 299, 300, 264), (250, 286, 287, 251), (237, 273, 274, 238), (264, 300, 301, 265), (251, 287, 288, 252), (238, 274, 275, 239), (265, 301, 302, 266), (252, 288, 289, 253), (239, 275, 276, 240), (253, 289, 290, 254), (240, 276, 277, 241), (254, 290, 291, 255), (241, 277, 278, 242), (255, 291, 292, 256), (272, 308, 309, 273), (299, 335, 336, 300), (286, 322, 323, 287), (273, 309, 310, 274), (300, 336, 337, 301), (287, 323, 324, 288), (274, 310, 311, 275), (301, 337, 338, 302), (288, 324, 325, 289), (275, 311, 312, 276), (289, 325, 326, 290), (276, 312, 313, 277), (290, 326, 327, 291), (277, 313, 314, 278), (291, 327, 328, 292), (278, 314, 315, 279), (292, 328, 329, 293), (279, 315, 316, 280), (293, 329, 330, 294), (280, 316, 317, 281), (267, 303, 304, 268), (294, 330, 331, 295), (281, 317, 318, 282), (268, 304, 305, 269), (295, 331, 332, 296), (282, 318, 319, 283), (269, 305, 306, 270), (296, 332, 333, 297), (283, 319, 320, 284), (270, 306, 307, 271), (297, 333, 334, 298), (284, 320, 321, 285), (271, 307, 308, 272), (298, 334, 335, 299), (285, 321, 322, 286), (329, 365, 366, 330), (316, 352, 353, 317), (303, 339, 340, 304), (330, 366, 367, 331), (317, 353, 354, 318), (304, 340, 341, 305), (331, 367, 368, 332), (318, 354, 355, 319), (305, 341, 342, 306), (332, 368, 369, 333), (319, 355, 356, 320), (306, 342, 343, 307), (333, 369, 370, 334), (320, 356, 357, 321), (307, 343, 344, 308), (334, 370, 371, 335), (321, 357, 358, 322), (308, 344, 345, 309), (335, 371, 372, 336), (322, 358, 359, 323), (309, 345, 346, 310), (336, 372, 373, 337), (323, 359, 360, 324), (310, 346, 347, 311), (337, 373, 374, 338), (324, 360, 361, 325), (311, 347, 348, 312), (325, 361, 362, 326), (312, 348, 349, 313), (326, 362, 363, 327), (313, 349, 350, 314), (327, 363, 364, 328), (314, 350, 351, 315), (328, 364, 365, 329), (315, 351, 352, 316), (359, 395, 396, 360), (346, 382, 383, 347), (373, 409, 410, 374), (360, 396, 397, 361), (347, 383, 384, 348), (361, 397, 398, 362), (348, 384, 385, 349), (362, 398, 399, 363), (349, 385, 386, 350), (363, 399, 400, 364), (350, 386, 387, 351), (364, 400, 401, 365), (351, 387, 388, 352), (365, 401, 402, 366), (352, 388, 389, 353), (339, 375, 376, 340), (366, 402, 403, 367), (353, 389, 390, 354), (340, 376, 377, 341), (367, 403, 404, 368), (354, 390, 391, 355), (341, 377, 378, 342), (368, 404, 405, 369), (355, 391, 392, 356), (342, 378, 379, 343), (369, 405, 406, 370), (356, 392, 393, 357), (343, 379, 380, 344), (370, 406, 407, 371), (357, 393, 394, 358), (344, 380, 381, 345), (371, 407, 408, 372), (358, 394, 395, 359), (345, 381, 382, 346), (372, 408, 409, 373), (389, 425, 426, 390), (376, 412, 413, 377), (403, 439, 440, 404), (390, 426, 427, 391), (377, 413, 414, 378), (404, 440, 441, 405), (391, 427, 428, 392), (378, 414, 415, 379), (405, 441, 442, 406), (392, 428, 429, 393), (379, 415, 416, 380), (406, 442, 443, 407), (393, 429, 430, 394), (380, 416, 417, 381), (407, 443, 444, 408), (394, 430, 431, 395), (381, 417, 418, 382), (408, 444, 445, 409), (395, 431, 432, 396), (382, 418, 419, 383), (409, 445, 446, 410), (396, 432, 433, 397), (383, 419, 420, 384), (397, 433, 434, 398), (384, 420, 421, 385), (398, 434, 435, 399), (385, 421, 422, 386), (399, 435, 436, 400), (386, 422, 423, 387), (400, 436, 437, 401), (387, 423, 424, 388), (401, 437, 438, 402), (388, 424, 425, 389), (375, 411, 412, 376), (402, 438, 439, 403), (419, 455, 456, 420), (433, 469, 470, 434), (420, 456, 457, 421), (434, 470, 471, 435), (421, 457, 458, 422), (435, 471, 472, 436), (422, 458, 459, 423), (436, 472, 473, 437), (423, 459, 460, 424), (437, 473, 474, 438), (424, 460, 461, 425), (411, 447, 448, 412), (438, 474, 475, 439), (425, 461, 462, 426), (412, 448, 449, 413), (439, 475, 476, 440), (426, 462, 463, 427), (413, 449, 450, 414), (440, 476, 477, 441), (427, 463, 464, 428), (414, 450, 451, 415), (441, 477, 478, 442), (428, 464, 465, 429), (415, 451, 452, 416), (442, 478, 479, 443), (429, 465, 466, 430), (416, 452, 453, 417), (443, 479, 480, 444), (430, 466, 467, 431), (417, 453, 454, 418), (444, 480, 481, 445), (431, 467, 468, 432), (418, 454, 455, 419), (445, 481, 482, 446), (432, 468, 469, 433), (449, 485, 486, 450), (476, 512, 513, 477), (463, 499, 500, 464), (450, 486, 487, 451), (477, 513, 514, 478), (464, 500, 501, 465), (451, 487, 488, 452), (478, 514, 515, 479), (465, 501, 502, 466), (452, 488, 489, 453), (479, 515, 516, 480), (466, 502, 503, 467), (453, 489, 490, 454), (480, 516, 517, 481), (467, 503, 504, 468), (454, 490, 491, 455), (481, 517, 518, 482), (468, 504, 505, 469), (455, 491, 492, 456), (469, 505, 506, 470), (456, 492, 493, 457), (470, 506, 507, 471), (457, 493, 494, 458), (471, 507, 508, 472), (458, 494, 495, 459), (472, 508, 509, 473), (459, 495, 496, 460), (473, 509, 510, 474), (460, 496, 497, 461), (447, 483, 484, 448), (474, 510, 511, 475), (461, 497, 498, 462), (448, 484, 485, 449), (475, 511, 512, 476), (462, 498, 499, 463), (506, 543, 544, 507), (493, 530, 531, 494), (507, 544, 545, 508), (494, 531, 532, 495), (508, 545, 546, 509), (495, 532, 533, 496), (509, 546, 547, 510), (496, 533, 534, 497), (483, 520, 521, 484), (510, 547, 548, 511), (497, 534, 535, 498), (484, 521, 522, 485), (511, 548, 549, 512), (498, 535, 536, 499), (485, 522, 523, 486), (512, 549, 550, 513), (499, 536, 537, 500), (486, 523, 524, 487), (513, 550, 551, 514), (500, 537, 538, 501), (487, 524, 525, 488), (514, 551, 552, 515), (501, 538, 539, 502), (488, 525, 526, 489), (515, 552, 553, 516), (502, 539, 540, 503), (489, 526, 527, 490), (516, 553, 554, 517), (503, 540, 541, 504), (490, 527, 528, 491), (517, 554, 555, 518), (504, 541, 542, 505), (491, 528, 529, 492), (505, 542, 543, 506), (492, 529, 530, 493), (550, 586, 587, 551), (537, 573, 574, 538), (524, 560, 561, 525), (551, 587, 588, 552), (538, 574, 575, 539), (525, 561, 562, 526), (552, 588, 589, 553), (539, 575, 576, 540), (526, 562, 563, 527), (553, 589, 590, 554), (540, 576, 577, 541), (527, 563, 564, 528), (554, 590, 591, 555), (541, 577, 578, 542), (528, 564, 565, 529), (542, 578, 579, 543), (529, 565, 566, 530), (543, 579, 580, 544), (530, 566, 567, 531), (544, 580, 581, 545), (531, 567, 568, 532), (545, 581, 582, 546), (532, 568, 569, 533), (546, 582, 583, 547), (533, 569, 570, 534), (520, 556, 557, 521), (547, 583, 584, 548), (534, 570, 571, 535), (521, 557, 558, 522), (548, 584, 585, 549), (535, 571, 572, 536), (522, 558, 559, 523), (549, 585, 586, 550), (536, 572, 573, 537), (523, 559, 560, 524), (580, 616, 617, 581), (567, 603, 604, 568), (581, 617, 618, 582), (568, 604, 605, 569), (582, 618, 619, 583), (569, 605, 606, 570), (556, 592, 593, 557), (583, 619, 620, 584), (570, 606, 607, 571), (557, 593, 594, 558), (584, 620, 621, 585), (571, 607, 608, 572), (558, 594, 595, 559), (585, 621, 622, 586), (572, 608, 609, 573), (559, 595, 596, 560), (586, 622, 623, 587), (573, 609, 610, 574), (560, 596, 597, 561), (587, 623, 624, 588), (574, 610, 611, 575), (561, 597, 598, 562), (588, 624, 625, 589), (575, 611, 612, 576), (562, 598, 599, 563), (589, 625, 626, 590), (576, 612, 613, 577), (563, 599, 600, 564), (590, 626, 627, 591), (577, 613, 614, 578), (564, 600, 601, 565), (578, 614, 615, 579), (565, 601, 602, 566), (579, 615, 616, 580), (566, 602, 603, 567), (610, 646, 647, 611), (597, 633, 634, 598), (624, 660, 661, 625), (611, 647, 648, 612), (598, 634, 635, 599), (625, 661, 662, 626), (612, 648, 649, 613), (599, 635, 636, 600), (626, 662, 663, 627), (613, 649, 650, 614), (600, 636, 637, 601), (614, 650, 651, 615), (601, 637, 638, 602), (615, 651, 652, 616), (602, 638, 639, 603), (616, 652, 653, 617), (603, 639, 640, 604), (617, 653, 654, 618), (604, 640, 641, 605), (618, 654, 655, 619), (605, 641, 642, 606), (592, 628, 629, 593), (619, 655, 656, 620), (606, 642, 643, 607), (593, 629, 630, 594), (620, 656, 657, 621), (607, 643, 644, 608), (594, 630, 631, 595), (621, 657, 658, 622), (608, 644, 645, 609), (595, 631, 632, 596), (622, 658, 659, 623), (609, 645, 646, 610), (596, 632, 633, 597), (623, 659, 660, 624), (640, 676, 677, 641), (654, 690, 691, 655), (641, 677, 678, 642), (628, 664, 665, 629), (655, 691, 692, 656), (642, 678, 679, 643), (629, 665, 666, 630), (656, 692, 693, 657), (643, 679, 680, 644), (630, 666, 667, 631), (657, 693, 694, 658), (644, 680, 681, 645), (631, 667, 668, 632), (658, 694, 695, 659), (645, 681, 682, 646), (632, 668, 669, 633), (659, 695, 696, 660), (646, 682, 683, 647), (633, 669, 670, 634), (660, 696, 697, 661), (647, 683, 684, 648), (634, 670, 671, 635), (661, 697, 698, 662), (648, 684, 685, 649), (635, 671, 672, 636), (662, 698, 699, 663), (649, 685, 686, 650), (636, 672, 673, 637), (650, 686, 687, 651), (637, 673, 674, 638), (651, 687, 688, 652), (638, 674, 675, 639), (652, 688, 689, 653), (639, 675, 676, 640), (653, 689, 690, 654), (670, 706, 707, 671), (697, 733, 734, 698), (684, 720, 721, 685), (671, 707, 708, 672), (698, 734, 735, 699), (685, 721, 722, 686), (672, 708, 709, 673), (686, 722, 723, 687), (673, 709, 710, 674), (687, 723, 724, 688), (674, 710, 711, 675), (688, 724, 725, 689), (675, 711, 712, 676), (689, 725, 726, 690), (676, 712, 713, 677), (690, 726, 727, 691), (677, 713, 714, 678), (664, 700, 701, 665), (691, 727, 728, 692), (678, 714, 715, 679), (665, 701, 702, 666), (692, 728, 729, 693), (679, 715, 716, 680), (666, 702, 703, 667), (693, 729, 730, 694), (680, 716, 717, 681), (667, 703, 704, 668), (694, 730, 731, 695), (681, 717, 718, 682), (668, 704, 705, 669), (695, 731, 732, 696), (682, 718, 719, 683), (669, 705, 706, 670), (696, 732, 733, 697), (683, 719, 720, 684), (700, 736, 737, 701), (727, 763, 764, 728), (714, 750, 751, 715), (701, 737, 738, 702), (728, 764, 765, 729), (715, 751, 752, 716), (702, 738, 739, 703), (729, 765, 766, 730), (716, 752, 753, 717), (703, 739, 740, 704), (730, 766, 767, 731), (717, 753, 754, 718), (704, 740, 741, 705), (731, 767, 768, 732), (718, 754, 755, 719), (705, 741, 742, 706), (732, 768, 769, 733), (719, 755, 756, 720), (706, 742, 743, 707), (733, 769, 770, 734), (720, 756, 757, 721), (707, 743, 744, 708), (734, 770, 771, 735), (721, 757, 758, 722), (708, 744, 745, 709), (722, 758, 759, 723), (709, 745, 746, 710), (723, 759, 760, 724), (710, 746, 747, 711), (724, 760, 761, 725), (711, 747, 748, 712), (725, 761, 762, 726), (712, 748, 749, 713), (726, 762, 763, 727), (713, 749, 750, 714), (757, 793, 794, 758), (744, 780, 781, 745), (758, 794, 795, 759), (745, 781, 782, 746), (759, 795, 796, 760), (746, 782, 783, 747), (760, 796, 797, 761), (747, 783, 784, 748), (761, 797, 798, 762), (748, 784, 785, 749), (762, 798, 799, 763), (749, 785, 786, 750), (736, 772, 773, 737), (763, 799, 800, 764), (750, 786, 787, 751), (737, 773, 774, 738), (764, 800, 801, 765), (751, 787, 788, 752), (738, 774, 775, 739), (765, 801, 802, 766), (752, 788, 789, 753), (739, 775, 776, 740), (766, 802, 803, 767), (753, 789, 790, 754), (740, 776, 777, 741), (767, 803, 804, 768), (754, 790, 791, 755), (741, 777, 778, 742), (768, 804, 805, 769), (755, 791, 792, 756), (742, 778, 779, 743), (769, 805, 806, 770), (756, 792, 793, 757), (743, 779, 780, 744), (770, 806, 807, 771), (797, 833, 834, 798), (784, 820, 821, 785), (798, 834, 835, 799), (785, 821, 822, 786), (772, 808, 809, 773), (799, 835, 836, 800), (786, 822, 823, 787), (773, 809, 810, 774), (800, 836, 837, 801), (787, 823, 824, 788), (774, 810, 811, 775), (801, 837, 838, 802), (788, 824, 825, 789), (775, 811, 812, 776), (802, 838, 839, 803), (789, 825, 826, 790), (776, 812, 813, 777), (803, 839, 840, 804), (790, 826, 827, 791), (777, 813, 814, 778), (804, 840, 841, 805), (791, 827, 828, 792), (778, 814, 815, 779), (805, 841, 842, 806), (792, 828, 829, 793), (779, 815, 816, 780), (806, 842, 843, 807), (793, 829, 830, 794), (780, 816, 817, 781), (794, 830, 831, 795), (781, 817, 818, 782), (795, 831, 832, 796), (782, 818, 819, 783), (796, 832, 833, 797), (783, 819, 820, 784), (827, 852, 853, 828), (841, 862, 863, 842), (842, 863, 864, 843), (830, 854, 855, 831), (831, 855, 856, 832), (820, 845, 846, 821), (821, 846, 847, 822), (822, 847, 848, 823), (836, 858, 859, 837), (823, 848, 849, 824), (837, 859, 860, 838), (824, 849, 850, 825), (838, 860, 861, 839), (825, 850, 851, 826), (826, 851, 852, 827), (846, 28, 29, 847), (0, 15, 16, 1), (13, 42, 43, 858), (847, 29, 30, 848), (1, 16, 17, 2), (858, 43, 44, 859), (848, 30, 31, 849), (2, 17, 18, 3), (859, 44, 45, 860), (849, 31, 32, 850), (3, 18, 19, 4), (860, 45, 46, 861), (850, 32, 33, 851), (4, 19, 20, 5), (861, 46, 47, 14), (851, 33, 34, 852), (5, 20, 21, 6), (14, 47, 48, 862), (852, 34, 35, 853), (6, 21, 22, 7), (862, 48, 49, 863), (853, 35, 36, 11), (7, 22, 23, 8), (863, 49, 50, 864), (11, 36, 37, 854), (8, 23, 24, 9), (854, 37, 38, 855), (9, 24, 25, 844), (855, 38, 39, 856), (844, 25, 26, 10), (856, 39, 40, 12), (10, 26, 27, 845), (12, 40, 41, 857), (845, 27, 28, 846), (519, 15, 0), (857, 41, 42, 13), (519, 51, 15), (519, 87, 51), (519, 123, 87), (519, 159, 123), (519, 195, 159), (519, 231, 195), (519, 267, 231), (519, 303, 267), (519, 339, 303), (519, 375, 339), (519, 411, 375), (519, 447, 411), (519, 483, 447), (519, 520, 483), (519, 556, 520), (519, 592, 556), (519, 628, 592), (519, 664, 628), (519, 700, 664), (519, 736, 700), (519, 772, 736), (519, 808, 772), (840, 14, 862, 841), (814, 6, 7, 815), (828, 853, 11, 829), (815, 7, 8, 816), (829, 11, 854, 830), (816, 8, 9, 817), (817, 9, 844, 818), (818, 844, 10, 819), (832, 856, 12, 833), (819, 10, 845, 820), (833, 12, 857, 834), (519, 0, 808), (834, 857, 13, 835), (808, 0, 1, 809), (835, 13, 858, 836), (809, 1, 2, 810), (810, 2, 3, 811), (811, 3, 4, 812), (812, 4, 5, 813), (839, 861, 14, 840), (813, 5, 6, 814)])
me_mesh.polygons.foreach_set('use_smooth', [True] * 864)
me_mesh.polygons.foreach_set('material_index', [0, 0, 0, 0, 0, 1, 0, 0, 0, 1, 0, 0, 0, 0, 0, 0, 0, 0, 0, 0, 0, 0, 0, 0, 0, 0, 0, 0, 0, 0, 0, 0, 0, 0, 0, 0, 0, 0, 0, 0, 0, 0, 0, 0, 0, 0, 0, 0, 0, 0, 0, 0, 0, 0, 0, 0, 0, 0, 1, 0, 0, 0, 1, 0, 0, 0, 0, 0, 0, 0, 0, 1, 0, 0, 0, 1, 0, 0, 0, 0, 0, 0, 0, 0, 0, 0, 0, 0, 0, 0, 0, 0, 0, 0, 0, 0, 0, 0, 0, 0, 0, 0, 0, 0, 0, 0, 0, 0, 0, 0, 0, 0, 0, 0, 0, 0, 0, 0, 0, 0, 0, 0, 0, 0, 1, 0, 0, 0, 1, 0, 0, 0, 0, 0, 0, 0, 0, 0, 0, 0, 0, 0, 0, 1, 0, 0, 0, 0, 0, 0, 0, 0, 0, 0, 0, 0, 0, 0, 0, 0, 0, 0, 0, 0, 0, 0, 0, 0, 0, 0, 0, 0, 0, 0, 1, 0, 0, 0, 0, 0, 0, 0, 0, 0, 0, 0, 0, 0, 0, 0, 1, 0, 0, 0, 1, 0, 0, 0, 0, 0, 0, 0, 0, 0, 0, 0, 0, 0, 0, 0, 1, 0, 0, 0, 0, 0, 0, 0, 0, 0, 0, 0, 0, 0, 0, 0, 0, 0, 0, 0, 0, 0, 0, 0, 0, 0, 0, 0, 0, 0, 0, 1, 0, 0, 0, 0, 0, 0, 0, 0, 0, 0, 0, 0, 0, 0, 1, 0, 0, 0, 1, 0, 0, 0, 0, 0, 0, 0, 0, 0, 0, 0, 0, 0, 0, 0, 0, 0, 0, 0, 0, 0, 0, 0, 0, 0, 0, 0, 0, 0, 0, 0, 0, 0, 0, 0, 0, 0, 0, 0, 0, 0, 0, 0, 0, 0, 0, 0, 1, 0, 0, 0, 1, 0, 0, 0, 0, 0, 0, 0, 0, 1, 0, 0, 0, 1, 0, 0, 0, 0, 0, 0, 0, 0, 0, 0, 0, 0, 0, 0, 0, 0, 0, 0, 0, 0, 0, 0, 0, 0, 0, 0, 0, 0, 0, 0, 0, 0, 0, 0, 0, 0, 0, 0, 0, 0, 0, 0, 0, 0, 0, 0, 0, 0, 1, 0, 0, 0, 1, 0, 0, 0, 0, 0, 0, 0, 0, 1, 0, 0, 0, 1, 0, 0, 0, 0, 0, 0, 0, 0, 0, 0, 0, 0, 0, 0, 0, 0, 0, 0, 0, 0, 0, 0, 0, 0, 0, 0, 0, 0, 0, 0, 0, 0, 0, 0, 0, 0, 0, 0, 0, 0, 0, 0, 0, 0, 0, 0, 0, 0, 1, 0, 0, 0, 1, 0, 0, 0, 0, 0, 0, 0, 0, 0, 0, 0, 0, 0, 1, 0, 0, 0, 0, 0, 0, 0, 0, 0, 0, 0, 0, 0, 0, 0, 0, 0, 0, 0, 0, 0, 0, 0, 0, 0, 0, 0, 0, 0, 0, 1, 0, 0, 0, 0, 0, 0, 0, 0, 0, 0, 0, 0, 0, 0, 0, 0, 1, 0, 0, 0, 1, 0, 0, 0, 0, 0, 0, 0, 0, 0, 0, 0, 0, 0, 0, 0, 1, 0, 0, 0, 0, 0, 0, 0, 0, 0, 0, 0, 0, 0, 0, 0, 0, 0, 0, 0, 0, 0, 0, 0, 0, 0, 0, 0, 0, 0, 0, 1, 0, 0, 0, 0, 0, 0, 0, 0, 0, 0, 0, 0, 0, 0, 1, 0, 0, 0, 1, 0, 0, 0, 0, 0, 0, 0, 0, 0, 0, 0, 0, 0, 0, 0, 0, 0, 0, 0, 0, 0, 0, 0, 0, 0, 0, 0, 0, 0, 0, 0, 0, 0, 0, 0, 0, 0, 0, 0, 0, 0, 0, 0, 0, 0, 0, 0, 1, 0, 0, 0, 1, 0, 0, 0, 0, 0, 0, 0, 0, 0, 1, 0, 0, 0, 1, 0, 0, 0, 0, 0, 0, 0, 0, 0, 0, 0, 0, 0, 0, 0, 0, 0, 0, 0, 0, 0, 0, 0, 0, 0, 0, 0, 0, 0, 0, 0, 0, 0, 0, 0, 0, 0, 0, 0, 0, 0, 0, 0, 0, 0, 0, 0, 0, 1, 0, 0, 0, 1, 0, 0, 0, 0, 0, 0, 0, 1, 0, 0, 0, 1, 0, 0, 0, 0, 0, 0, 0, 0, 0, 0, 0, 0, 0, 0, 0, 0, 0, 0, 0, 0, 0, 0, 0, 0, 0, 0, 0, 0, 0, 0, 0, 0, 0, 0, 0, 0, 0, 0, 0, 0, 0, 0, 0, 0, 0, 0, 0, 0, 0, 0, 0, 0, 0, 0, 0, 0, 0, 1, 0, 0, 0, 1, 0, 0, 0, 0, 0, 0, 0, 0, 0, 0, 0, 0, 0, 0, 0, 0, 0, 0, 0, 0, 0, 0, 0, 0, 0, 0, 0, 0, 0, 0, 0, 0, 0, 0, 0, 0, 0, 0, 0, 0, 0, 0, 1, 0, 0, 0, 1, 0, 0, 0, 0, 0, 0, 0, 0, 0, 0, 0, 0, 0, 0, 0, 0, 0, 0, 0, 0, 0, 0, 0, 0, 0, 0, 0, 0, 0, 0, 0, 0, 1, 0, 0, 1, 0, 0, 0, 0, 0, 0, 0, 0, 0, 0, 0])
me_mesh.materials.append(mat_pin)
me_mesh.materials.append(mat_stripe)
me_mesh.use_remesh_preserve_volume = False
me_mesh.use_remesh_preserve_attributes = False
me_mesh.use_mirror_vertex_groups = False
me_mesh.update()

# ---- curves / text
cu_beziercurve = bpy.data.curves.new('BezierCurve', 'CURVE')
cu_beziercurve.dimensions = '3D'
_sp = cu_beziercurve.splines.new('BEZIER'); _sp.bezier_points.add(3)
_sp.bezier_points.foreach_set('co', [0.009732, 1.783, -3.062e-07, 0.2596, 0.7631, -2.18e-08, 0.5568, -1.424, 2.959e-07, 0.02295, -2.034, 3.136e-07])
_sp.bezier_points.foreach_set('handle_left', [0.009732, 1.783, -3.062e-07, 0.5948, 1.769, -5.053e-08, 0.8235, -0.03809, 2.564e-07, 0.03382, -2.047, 3.162e-07])
_sp.bezier_points.foreach_set('handle_right', [0.009732, 1.783, -3.062e-07, 0.02155, 0.04878, -1.393e-09, 0.4348, -2.058, 3.141e-07, 0.009732, -2.017, 3.105e-07])
for _p, _l, _r in zip(_sp.bezier_points, ['ALIGNED', 'ALIGNED', 'ALIGNED', 'ALIGNED'], ['ALIGNED', 'ALIGNED', 'ALIGNED', 'ALIGNED']): _p.handle_left_type = _l; _p.handle_right_type = _r
_sp.order_u = 0
_sp.order_v = 0
cu_beziercurve.use_path = True
cu_beziercurve.use_path_clamp = True
cu_beziercurve.bevel_resolution = 0
cu_beziercurve.fill_mode = 'HALF'

# ---- objects
ob_pin = bpy.data.objects.new('Pin', me_mesh)
ob_pin_outline = bpy.data.objects.new('Pin Outline', cu_beziercurve)
ob_lamp = bpy.data.objects.new('Lamp', light_lamp)
ob_camera = bpy.data.objects.new('Camera', cam_camera)

# ---- transforms, parenting, visibility, modifiers, constraints
ob_pin.location = (0.0, 0.0, 2.1)
ob_pin.rotation_euler = (1.571, -0.0, -0.0)
ob_pin.lineart.crease_threshold = 0.0
ob_pin_outline.location = (-0.009732, -1.569e-08, 0.1168)
ob_pin_outline.rotation_euler = (1.571, -0.0, -0.0)
ob_pin_outline.hide_viewport = True
ob_pin_outline.lineart.crease_threshold = 0.0
ob_lamp.location = (4.07, 0.9567, 7.815)
ob_lamp.rotation_euler = (0.6503, 0.05522, 1.866)
ob_lamp.lock_rotations_4d = False
ob_lamp.empty_display_type = 'ARROWS'
ob_lamp.color = (0.0, 0.0, 0.0, 0.0)
ob_lamp.lineart.crease_threshold = 0.0
ob_camera.location = (7.475, -6.556, 7.255)
ob_camera.rotation_euler = (1.109, 0.01082, 0.8149)
ob_camera.lock_rotations_4d = False
ob_camera.empty_display_type = 'ARROWS'
ob_camera.color = (0.0, 0.0, 0.0, 0.0)
ob_camera.display_type = 'WIRE'
ob_camera.lineart.crease_threshold = 0.0

# ---- collection membership
col_collection_1.objects.link(ob_pin)
col_collection_1.objects.link(ob_pin_outline)
col_collection_1.objects.link(ob_lamp)
col_collection_1.objects.link(ob_camera)

# ---- scene / render settings (as saved in the file)
scene.camera = ob_camera
scene.frame_start = 1; scene.frame_end = 250; scene.frame_set(1)
scene.render.engine = 'BLENDER_EEVEE_NEXT'
scene.render.resolution_percentage = 50
scene.render.dither_intensity = 0.0
scene.cycles.use_denoising = False
scene.cycles.samples = 10
scene.cycles.sampling_pattern = 'TABULATED_SOBOL'
scene.cycles.light_sampling_threshold = 0.0
scene.cycles.use_adaptive_sampling = False
scene.cycles.use_light_tree = False
scene.cycles.blur_glossy = 0.0
scene.cycles.pixel_filter_type = 'GAUSSIAN'
scene.cycles.sample_clamp_indirect = 0.0
scene.view_settings.view_transform = 'Standard'
bpy.context.view_layer.update()
